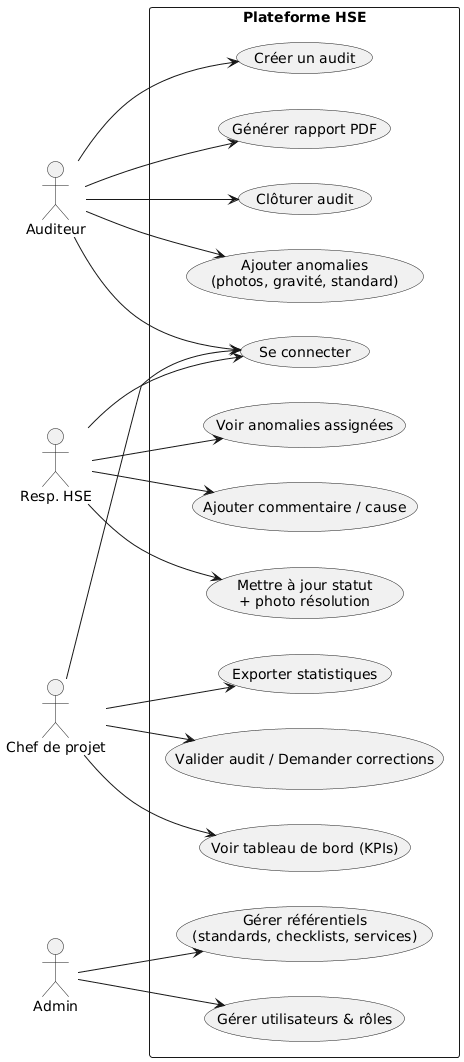

The diagram above was rendered by PlantUML. Its source (embedded in the PNG):
@startuml
left to right direction
skinparam packageStyle rectangle

actor "Auditeur" as AUD
actor "Resp. HSE" as HSE
actor "Chef de projet" as PM
actor "Admin" as ADM

rectangle "Plateforme HSE" {
  usecase "Se connecter" as UC_Login
  usecase "Créer un audit" as UC_CreateAudit
  usecase "Ajouter anomalies\n(photos, gravité, standard)" as UC_AddFindings
  usecase "Clôturer audit" as UC_CloseAudit
  usecase "Générer rapport PDF" as UC_Report

  usecase "Voir anomalies assignées" as UC_ViewAssigned
  usecase "Mettre à jour statut\n+ photo résolution" as UC_UpdateStatus
  usecase "Ajouter commentaire / cause" as UC_AddComment

  usecase "Voir tableau de bord (KPIs)" as UC_Dashboard
  usecase "Valider audit / Demander corrections" as UC_ApproveAudit
  usecase "Exporter statistiques" as UC_ExportStats

  usecase "Gérer utilisateurs & rôles" as UC_UserAdmin
  usecase "Gérer référentiels\n(standards, checklists, services)" as UC_Refs
}

AUD --> UC_Login
AUD --> UC_CreateAudit
AUD --> UC_AddFindings
AUD --> UC_CloseAudit
AUD --> UC_Report

HSE --> UC_Login
HSE --> UC_ViewAssigned
HSE --> UC_UpdateStatus
HSE --> UC_AddComment

PM --> UC_Login
PM --> UC_Dashboard
PM --> UC_ApproveAudit
PM --> UC_ExportStats

ADM --> UC_UserAdmin
ADM --> UC_Refs
@enduml